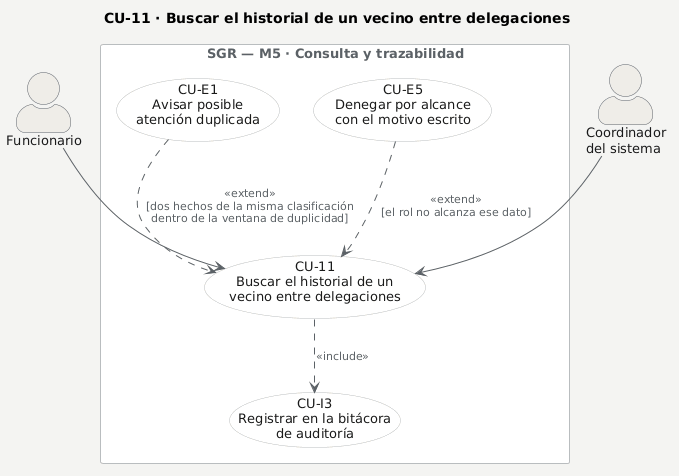

The diagram above was rendered by PlantUML. Its source (embedded in the PNG):
@startuml
' CU-11 · Buscar el historial de un vecino entre delegaciones — caso de uso detallado.
' El caso con su actor, sus casos incluidos y sus casos de extensión.
' La explicación de cada paso va en la FICHA, no en el diagrama: la
' rúbrica §5.4 pide el detalle en la ficha textual (casos-uso-detalle.md).
title CU-11 · Buscar el historial de un vecino entre delegaciones

skinparam backgroundColor #F4F4F2
skinparam shadowing false
skinparam defaultFontName Arial
skinparam defaultFontSize 13
skinparam ArrowColor #5B6166
skinparam ArrowFontColor #5B6166
skinparam ArrowFontSize 11
skinparam actorStyle awesome
skinparam actor {
  BackgroundColor #EFEDE8
  BorderColor #5B6166
  FontColor #1A1A1A
}
skinparam usecase {
  BackgroundColor #FFFFFF
  BorderColor #B9BDBF
  FontColor #1A1A1A
}
skinparam rectangle {
  BackgroundColor #FAFAF8
  BorderColor #B9BDBF
  FontColor #5B6166
}

actor "Funcionario" as FUN
actor "Coordinador\ndel sistema" as COO

rectangle "**SGR** — M5 · Consulta y trazabilidad" #FFFFFF {
  usecase "CU-11\nBuscar el historial de un\nvecino entre delegaciones" as CU11
  usecase "CU-E1\nAvisar posible\natención duplicada" as CUE1
  usecase "CU-E5\nDenegar por alcance\ncon el motivo escrito" as CUE5
  usecase "CU-I3\nRegistrar en la bitácora\nde auditoría" as CUI3
}

FUN --> CU11
COO --> CU11

CU11 ..> CUI3 : <<include>>

CUE1 ..> CU11 : <<extend>>\n[dos hechos de la misma clasificación\ndentro de la ventana de duplicidad]
CUE5 ..> CU11 : <<extend>>\n[el rol no alcanza ese dato]
@enduml